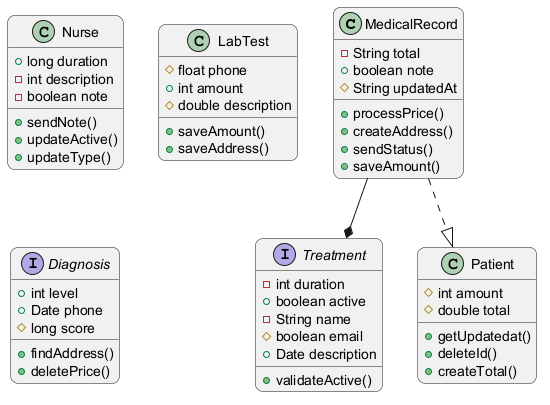

The diagram above was rendered by PlantUML. Its source (embedded in the PNG):
@startuml
skinparam backgroundColor #FFFFFF
skinparam roundCorner 15
class MedicalRecord {
  -String total
  +boolean note
  #String updatedAt
  +processPrice()
  +createAddress()
  +sendStatus()
  +saveAmount()
}
class Nurse {
  +long duration
  -int description
  -boolean note
  +sendNote()
  +updateActive()
  +updateType()
}
interface Treatment {
  -int duration
  +boolean active
  -String name
  #boolean email
  +Date description
  +validateActive()
}
class LabTest {
  #float phone
  +int amount
  #double description
  +saveAmount()
  +saveAddress()
}
class Patient {
  #int amount
  #double total
  +getUpdatedat()
  +deleteId()
  +createTotal()
}
interface Diagnosis {
  +int level
  +Date phone
  #long score
  +findAddress()
  +deletePrice()
}
MedicalRecord --* Treatment
MedicalRecord ..|> Patient
@enduml